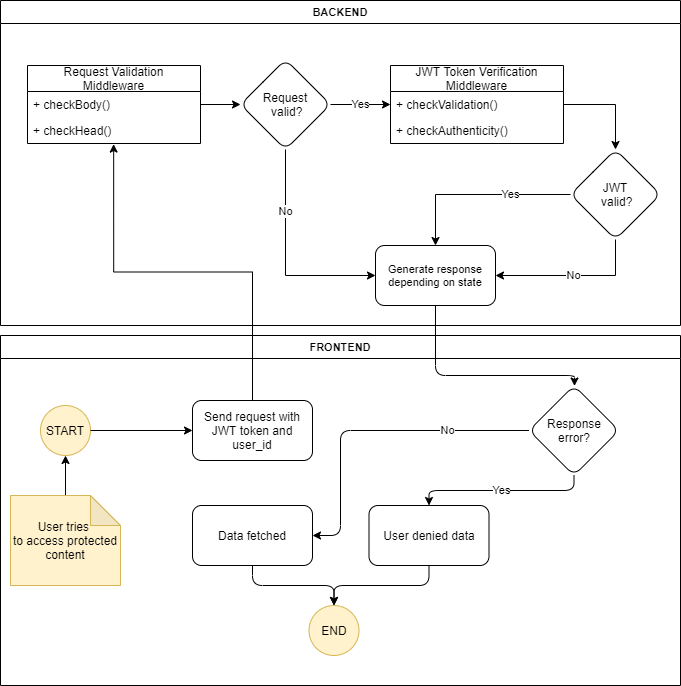

The diagram above was exported from draw.io. Its source (the exported page's mxGraphModel, read from the mxfile embedded in the PNG):
<mxGraphModel dx="1024" dy="1684" grid="1" gridSize="10" guides="1" tooltips="1" connect="1" arrows="1" fold="1" page="1" pageScale="1" pageWidth="850" pageHeight="1100" math="0" shadow="0">
  <root>
    <mxCell id="0" />
    <mxCell id="1" parent="0" />
    <mxCell id="50" value="Generate response&lt;br&gt;depending on state" style="rounded=1;whiteSpace=wrap;html=1;fontSize=11;" parent="1" vertex="1">
      <mxGeometry x="395" y="160" width="120" height="60" as="geometry" />
    </mxCell>
    <mxCell id="62" value="BACKEND" style="swimlane;fontSize=11;" parent="1" vertex="1">
      <mxGeometry x="20" y="-85" width="680" height="325" as="geometry" />
    </mxCell>
    <mxCell id="s2Lt-0FofgtrImsBdsTP-102" value="Request Validation&#10;Middleware" style="swimlane;fontStyle=0;childLayout=stackLayout;horizontal=1;startSize=26;fillColor=none;horizontalStack=0;resizeParent=1;resizeParentMax=0;resizeLast=0;collapsible=1;marginBottom=0;" vertex="1" parent="62">
      <mxGeometry x="27" y="65" width="173" height="78" as="geometry" />
    </mxCell>
    <mxCell id="s2Lt-0FofgtrImsBdsTP-103" value="+ checkBody()" style="text;strokeColor=none;fillColor=none;align=left;verticalAlign=top;spacingLeft=4;spacingRight=4;overflow=hidden;rotatable=0;points=[[0,0.5],[1,0.5]];portConstraint=eastwest;" vertex="1" parent="s2Lt-0FofgtrImsBdsTP-102">
      <mxGeometry y="26" width="173" height="26" as="geometry" />
    </mxCell>
    <mxCell id="s2Lt-0FofgtrImsBdsTP-104" value="+ checkHead()" style="text;strokeColor=none;fillColor=none;align=left;verticalAlign=top;spacingLeft=4;spacingRight=4;overflow=hidden;rotatable=0;points=[[0,0.5],[1,0.5]];portConstraint=eastwest;" vertex="1" parent="s2Lt-0FofgtrImsBdsTP-102">
      <mxGeometry y="52" width="173" height="26" as="geometry" />
    </mxCell>
    <mxCell id="s2Lt-0FofgtrImsBdsTP-113" value="Yes" style="edgeStyle=orthogonalEdgeStyle;rounded=0;orthogonalLoop=1;jettySize=auto;html=1;entryX=0;entryY=0.5;entryDx=0;entryDy=0;" edge="1" parent="62" source="s2Lt-0FofgtrImsBdsTP-107" target="s2Lt-0FofgtrImsBdsTP-111">
      <mxGeometry relative="1" as="geometry" />
    </mxCell>
    <mxCell id="s2Lt-0FofgtrImsBdsTP-107" value="Request&lt;br&gt;&amp;nbsp;valid?" style="rhombus;whiteSpace=wrap;html=1;rounded=1;" vertex="1" parent="62">
      <mxGeometry x="240" y="59" width="90" height="90" as="geometry" />
    </mxCell>
    <mxCell id="s2Lt-0FofgtrImsBdsTP-109" value="" style="edgeStyle=orthogonalEdgeStyle;rounded=0;orthogonalLoop=1;jettySize=auto;html=1;" edge="1" parent="62" source="s2Lt-0FofgtrImsBdsTP-103" target="s2Lt-0FofgtrImsBdsTP-107">
      <mxGeometry relative="1" as="geometry" />
    </mxCell>
    <mxCell id="s2Lt-0FofgtrImsBdsTP-115" style="edgeStyle=orthogonalEdgeStyle;rounded=0;orthogonalLoop=1;jettySize=auto;html=1;entryX=0.5;entryY=0;entryDx=0;entryDy=0;" edge="1" parent="62" source="s2Lt-0FofgtrImsBdsTP-110" target="s2Lt-0FofgtrImsBdsTP-114">
      <mxGeometry relative="1" as="geometry" />
    </mxCell>
    <mxCell id="s2Lt-0FofgtrImsBdsTP-110" value="JWT Token Verification&#10;Middleware" style="swimlane;fontStyle=0;childLayout=stackLayout;horizontal=1;startSize=26;fillColor=none;horizontalStack=0;resizeParent=1;resizeParentMax=0;resizeLast=0;collapsible=1;marginBottom=0;" vertex="1" parent="62">
      <mxGeometry x="390" y="65" width="173" height="78" as="geometry" />
    </mxCell>
    <mxCell id="s2Lt-0FofgtrImsBdsTP-111" value="+ checkValidation()" style="text;strokeColor=none;fillColor=none;align=left;verticalAlign=top;spacingLeft=4;spacingRight=4;overflow=hidden;rotatable=0;points=[[0,0.5],[1,0.5]];portConstraint=eastwest;" vertex="1" parent="s2Lt-0FofgtrImsBdsTP-110">
      <mxGeometry y="26" width="173" height="26" as="geometry" />
    </mxCell>
    <mxCell id="s2Lt-0FofgtrImsBdsTP-112" value="+ checkAuthenticity()" style="text;strokeColor=none;fillColor=none;align=left;verticalAlign=top;spacingLeft=4;spacingRight=4;overflow=hidden;rotatable=0;points=[[0,0.5],[1,0.5]];portConstraint=eastwest;" vertex="1" parent="s2Lt-0FofgtrImsBdsTP-110">
      <mxGeometry y="52" width="173" height="26" as="geometry" />
    </mxCell>
    <mxCell id="s2Lt-0FofgtrImsBdsTP-114" value="JWT&lt;br&gt;&amp;nbsp;valid?" style="rhombus;whiteSpace=wrap;html=1;rounded=1;" vertex="1" parent="62">
      <mxGeometry x="570" y="149" width="90" height="90" as="geometry" />
    </mxCell>
    <mxCell id="81" value="FRONTEND" style="swimlane;fontSize=11;startSize=23;" parent="1" vertex="1">
      <mxGeometry x="20" y="250" width="680" height="350" as="geometry">
        <mxRectangle x="20" y="240" width="100" height="30" as="alternateBounds" />
      </mxGeometry>
    </mxCell>
    <mxCell id="2" value="Send request with JWT token and user_id" style="rounded=1;whiteSpace=wrap;html=1;" parent="81" vertex="1">
      <mxGeometry x="192" y="65" width="120" height="60" as="geometry" />
    </mxCell>
    <mxCell id="43" value="Response error?" style="rhombus;whiteSpace=wrap;html=1;rounded=1;" parent="81" vertex="1">
      <mxGeometry x="528.5" y="50" width="90" height="90" as="geometry" />
    </mxCell>
    <mxCell id="46" value="Data fetched" style="whiteSpace=wrap;html=1;rounded=1;" parent="81" vertex="1">
      <mxGeometry x="192" y="170" width="120" height="60" as="geometry" />
    </mxCell>
    <mxCell id="47" value="No" style="edgeStyle=orthogonalEdgeStyle;html=1;fontSize=11;entryX=1;entryY=0.5;entryDx=0;entryDy=0;exitX=0;exitY=0.5;exitDx=0;exitDy=0;" parent="81" source="43" target="46" edge="1">
      <mxGeometry x="-0.493" relative="1" as="geometry">
        <Array as="points">
          <mxPoint x="340" y="95" />
          <mxPoint x="340" y="200" />
        </Array>
        <mxPoint as="offset" />
      </mxGeometry>
    </mxCell>
    <mxCell id="48" value="User denied data" style="whiteSpace=wrap;html=1;rounded=1;" parent="81" vertex="1">
      <mxGeometry x="368.5" y="170" width="120" height="60" as="geometry" />
    </mxCell>
    <mxCell id="49" value="Yes" style="edgeStyle=orthogonalEdgeStyle;html=1;fontSize=11;exitX=0.5;exitY=1;exitDx=0;exitDy=0;" parent="81" source="43" target="48" edge="1">
      <mxGeometry relative="1" as="geometry" />
    </mxCell>
    <mxCell id="58" value="END" style="ellipse;whiteSpace=wrap;html=1;aspect=fixed;fillColor=#fff2cc;strokeColor=#d6b656;" parent="81" vertex="1">
      <mxGeometry x="308.5" y="270" width="50" height="50" as="geometry" />
    </mxCell>
    <mxCell id="61" style="edgeStyle=orthogonalEdgeStyle;html=1;entryX=0.5;entryY=0;entryDx=0;entryDy=0;fontSize=11;exitX=0.5;exitY=1;exitDx=0;exitDy=0;" parent="81" source="46" target="58" edge="1">
      <mxGeometry relative="1" as="geometry" />
    </mxCell>
    <mxCell id="60" style="edgeStyle=orthogonalEdgeStyle;html=1;entryX=0.5;entryY=0;entryDx=0;entryDy=0;fontSize=11;exitX=0.5;exitY=1;exitDx=0;exitDy=0;" parent="81" source="48" target="58" edge="1">
      <mxGeometry relative="1" as="geometry" />
    </mxCell>
    <mxCell id="56" value="START" style="ellipse;whiteSpace=wrap;html=1;aspect=fixed;fillColor=#fff2cc;strokeColor=#d6b656;" parent="81" vertex="1">
      <mxGeometry x="40" y="70" width="50" height="50" as="geometry" />
    </mxCell>
    <mxCell id="s2Lt-0FofgtrImsBdsTP-98" style="edgeStyle=orthogonalEdgeStyle;rounded=0;orthogonalLoop=1;jettySize=auto;html=1;entryX=0;entryY=0.5;entryDx=0;entryDy=0;" edge="1" parent="81" source="56" target="2">
      <mxGeometry relative="1" as="geometry" />
    </mxCell>
    <mxCell id="s2Lt-0FofgtrImsBdsTP-120" value="" style="edgeStyle=orthogonalEdgeStyle;rounded=0;orthogonalLoop=1;jettySize=auto;html=1;" edge="1" parent="81" source="s2Lt-0FofgtrImsBdsTP-94" target="56">
      <mxGeometry relative="1" as="geometry" />
    </mxCell>
    <mxCell id="s2Lt-0FofgtrImsBdsTP-94" value="User tries &lt;br&gt;to access protected content" style="shape=note;whiteSpace=wrap;html=1;backgroundOutline=1;darkOpacity=0.05;fillColor=#fff2cc;strokeColor=#d6b656;" vertex="1" parent="81">
      <mxGeometry x="10" y="160" width="110" height="90" as="geometry" />
    </mxCell>
    <mxCell id="s2Lt-0FofgtrImsBdsTP-106" style="edgeStyle=orthogonalEdgeStyle;rounded=0;orthogonalLoop=1;jettySize=auto;html=1;entryX=0.498;entryY=1.023;entryDx=0;entryDy=0;entryPerimeter=0;" edge="1" parent="1" source="2" target="s2Lt-0FofgtrImsBdsTP-104">
      <mxGeometry relative="1" as="geometry" />
    </mxCell>
    <mxCell id="s2Lt-0FofgtrImsBdsTP-108" value="No" style="edgeStyle=orthogonalEdgeStyle;rounded=0;orthogonalLoop=1;jettySize=auto;html=1;entryX=0;entryY=0.5;entryDx=0;entryDy=0;exitX=0.5;exitY=1;exitDx=0;exitDy=0;" edge="1" parent="1" source="s2Lt-0FofgtrImsBdsTP-107" target="50">
      <mxGeometry x="-0.4286" relative="1" as="geometry">
        <mxPoint as="offset" />
      </mxGeometry>
    </mxCell>
    <mxCell id="s2Lt-0FofgtrImsBdsTP-116" value="No" style="edgeStyle=orthogonalEdgeStyle;rounded=0;orthogonalLoop=1;jettySize=auto;html=1;entryX=1;entryY=0.5;entryDx=0;entryDy=0;exitX=0.5;exitY=1;exitDx=0;exitDy=0;" edge="1" parent="1" source="s2Lt-0FofgtrImsBdsTP-114" target="50">
      <mxGeometry relative="1" as="geometry" />
    </mxCell>
    <mxCell id="s2Lt-0FofgtrImsBdsTP-117" value="Yes" style="edgeStyle=orthogonalEdgeStyle;rounded=0;orthogonalLoop=1;jettySize=auto;html=1;entryX=0.5;entryY=0;entryDx=0;entryDy=0;" edge="1" parent="1" source="s2Lt-0FofgtrImsBdsTP-114" target="50">
      <mxGeometry x="-0.3548" relative="1" as="geometry">
        <mxPoint as="offset" />
      </mxGeometry>
    </mxCell>
    <mxCell id="55" value="" style="edgeStyle=orthogonalEdgeStyle;html=1;fontSize=11;exitX=0.5;exitY=1;exitDx=0;exitDy=0;" parent="1" source="50" target="43" edge="1">
      <mxGeometry relative="1" as="geometry">
        <Array as="points">
          <mxPoint x="455" y="290" />
          <mxPoint x="594" y="290" />
        </Array>
      </mxGeometry>
    </mxCell>
  </root>
</mxGraphModel>